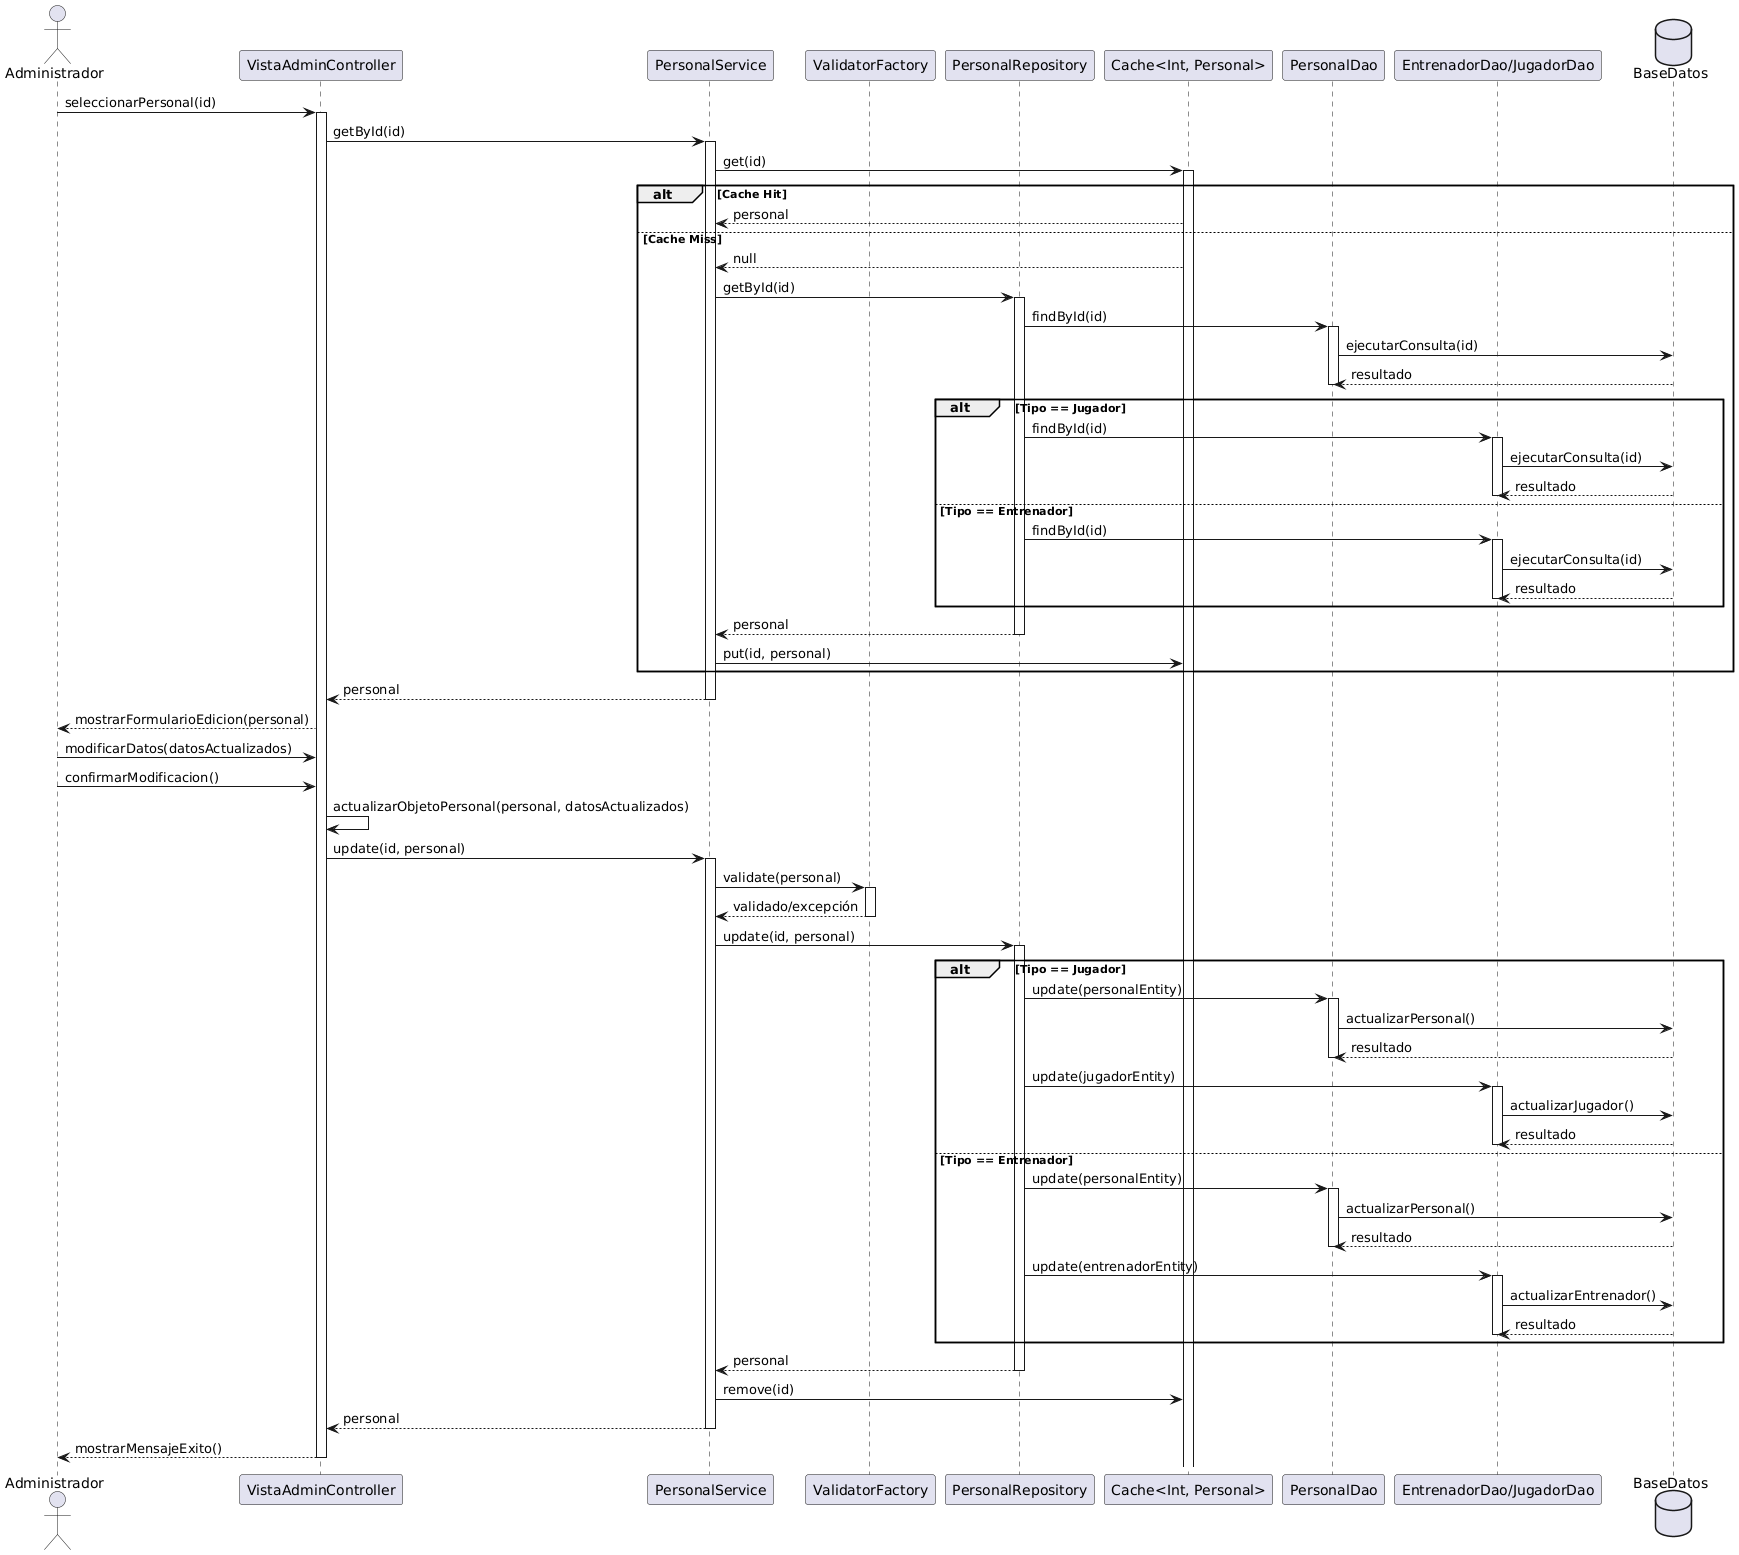

The diagram above was rendered by PlantUML. Its source (embedded in the PNG):
@startuml
actor Administrador
participant "VistaAdminController" as VAC
participant "PersonalService" as PS
participant "ValidatorFactory" as VF
participant "PersonalRepository" as PR
participant "Cache<Int, Personal>" as Cache
participant "PersonalDao" as PD
participant "EntrenadorDao/JugadorDao" as ED_JD
database "BaseDatos" as BD

Administrador -> VAC : seleccionarPersonal(id)
activate VAC

VAC -> PS : getById(id)
activate PS

PS -> Cache : get(id)
activate Cache

alt Cache Hit
    Cache --> PS : personal
else Cache Miss
    Cache --> PS : null
    PS -> PR : getById(id)
    activate PR
    
    PR -> PD : findById(id)
    activate PD
    PD -> BD : ejecutarConsulta(id)
    BD --> PD : resultado
    deactivate PD
    
    alt Tipo == Jugador
        PR -> ED_JD : findById(id)
        activate ED_JD
        ED_JD -> BD : ejecutarConsulta(id)
        BD --> ED_JD : resultado
        deactivate ED_JD
    else Tipo == Entrenador
        PR -> ED_JD : findById(id)
        activate ED_JD
        ED_JD -> BD : ejecutarConsulta(id)
        BD --> ED_JD : resultado
        deactivate ED_JD
    end
    
    PR --> PS : personal
    deactivate PR
    
    PS -> Cache : put(id, personal)
end

PS --> VAC : personal
deactivate PS

VAC --> Administrador : mostrarFormularioEdicion(personal)

Administrador -> VAC : modificarDatos(datosActualizados)
Administrador -> VAC : confirmarModificacion()

VAC -> VAC : actualizarObjetoPersonal(personal, datosActualizados)

VAC -> PS : update(id, personal)
activate PS

PS -> VF : validate(personal)
activate VF
VF --> PS : validado/excepción
deactivate VF

PS -> PR : update(id, personal)
activate PR

alt Tipo == Jugador
    PR -> PD : update(personalEntity)
    activate PD
    PD -> BD : actualizarPersonal()
    BD --> PD : resultado
    deactivate PD
    
    PR -> ED_JD : update(jugadorEntity)
    activate ED_JD
    ED_JD -> BD : actualizarJugador()
    BD --> ED_JD : resultado
    deactivate ED_JD
else Tipo == Entrenador
    PR -> PD : update(personalEntity)
    activate PD
    PD -> BD : actualizarPersonal()
    BD --> PD : resultado
    deactivate PD
    
    PR -> ED_JD : update(entrenadorEntity)
    activate ED_JD
    ED_JD -> BD : actualizarEntrenador()
    BD --> ED_JD : resultado
    deactivate ED_JD
end

PR --> PS : personal
deactivate PR

PS -> Cache : remove(id)
PS --> VAC : personal
deactivate PS

VAC --> Administrador : mostrarMensajeExito()
deactivate VAC
@enduml